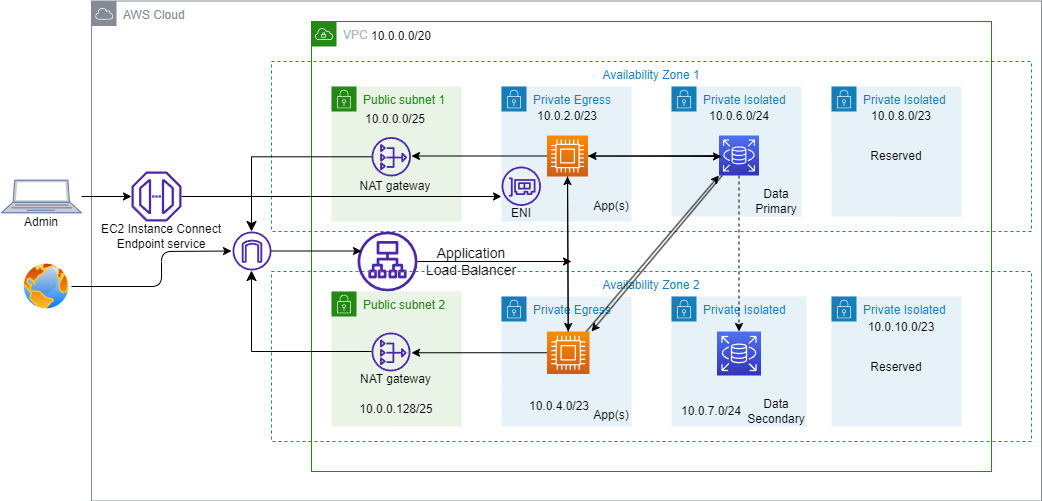

The diagram above was exported from draw.io. Its source (the exported page's mxGraphModel, read from the mxfile embedded in the PNG):
<mxGraphModel dx="2092" dy="563" grid="1" gridSize="10" guides="1" tooltips="1" connect="1" arrows="1" fold="1" page="1" pageScale="1" pageWidth="850" pageHeight="1100" math="0" shadow="0">
  <root>
    <mxCell id="0" />
    <mxCell id="1" parent="0" />
    <mxCell id="8" value="AWS Cloud" style="sketch=0;outlineConnect=0;gradientColor=none;html=1;whiteSpace=wrap;fontSize=12;fontStyle=0;shape=mxgraph.aws4.group;grIcon=mxgraph.aws4.group_aws_cloud;strokeColor=#858B94;fillColor=none;verticalAlign=top;align=left;spacingLeft=30;fontColor=#858B94;dashed=0;movable=1;resizable=1;rotatable=1;deletable=1;editable=1;connectable=1;" parent="1" vertex="1">
      <mxGeometry x="-140" y="289.5" width="950" height="500" as="geometry" />
    </mxCell>
    <mxCell id="9" value="VPC" style="points=[[0,0],[0.25,0],[0.5,0],[0.75,0],[1,0],[1,0.25],[1,0.5],[1,0.75],[1,1],[0.75,1],[0.5,1],[0.25,1],[0,1],[0,0.75],[0,0.5],[0,0.25]];outlineConnect=0;gradientColor=none;html=1;whiteSpace=wrap;fontSize=12;fontStyle=0;container=1;pointerEvents=0;collapsible=0;recursiveResize=0;shape=mxgraph.aws4.group;grIcon=mxgraph.aws4.group_vpc;strokeColor=#248814;fillColor=none;verticalAlign=top;align=left;spacingLeft=30;fontColor=#AAB7B8;dashed=0;movable=0;resizable=0;rotatable=0;deletable=0;editable=0;connectable=0;" parent="1" vertex="1">
      <mxGeometry x="80" y="310" width="680" height="450" as="geometry" />
    </mxCell>
    <mxCell id="35" value="10.0.0.0/20" style="text;html=1;strokeColor=none;fillColor=none;align=center;verticalAlign=middle;whiteSpace=wrap;rounded=0;movable=0;resizable=0;rotatable=0;deletable=0;editable=0;connectable=0;" parent="9" vertex="1">
      <mxGeometry x="60" y="10" width="60" height="10" as="geometry" />
    </mxCell>
    <mxCell id="49" value="" style="sketch=0;outlineConnect=0;fontColor=#232F3E;gradientColor=none;fillColor=#4D27AA;strokeColor=none;dashed=0;verticalLabelPosition=bottom;verticalAlign=top;align=center;html=1;fontSize=12;fontStyle=0;aspect=fixed;pointerEvents=1;shape=mxgraph.aws4.application_load_balancer;movable=0;resizable=0;rotatable=0;deletable=0;editable=0;connectable=0;" parent="9" vertex="1">
      <mxGeometry x="46" y="210" width="60" height="60" as="geometry" />
    </mxCell>
    <mxCell id="50" value="&lt;font style=&quot;font-size: 14px;&quot;&gt;Application &lt;br&gt;Load Balancer&lt;/font&gt;" style="text;html=1;strokeColor=none;fillColor=none;align=center;verticalAlign=middle;whiteSpace=wrap;rounded=0;movable=0;resizable=0;rotatable=0;deletable=0;editable=0;connectable=0;" parent="9" vertex="1">
      <mxGeometry x="100" y="225" width="120" height="30" as="geometry" />
    </mxCell>
    <mxCell id="85" value="" style="endArrow=classic;html=1;strokeColor=#000000;fontSize=14;" parent="9" edge="1">
      <mxGeometry width="50" height="50" relative="1" as="geometry">
        <mxPoint x="106" y="240" as="sourcePoint" />
        <mxPoint x="260" y="240" as="targetPoint" />
      </mxGeometry>
    </mxCell>
    <mxCell id="10" value="Availability Zone 1" style="fillColor=none;strokeColor=#147EBA;dashed=1;verticalAlign=top;fontStyle=0;fontColor=#147EBA;movable=0;resizable=0;rotatable=0;deletable=0;editable=0;connectable=0;" parent="1" vertex="1">
      <mxGeometry x="40" y="350" width="760" height="170" as="geometry" />
    </mxCell>
    <mxCell id="11" value="Availability Zone 2" style="fillColor=none;strokeColor=#147EBA;dashed=1;verticalAlign=top;fontStyle=0;fontColor=#147EBA;movable=0;resizable=0;rotatable=0;deletable=0;editable=0;connectable=0;" parent="1" vertex="1">
      <mxGeometry x="40" y="560" width="760" height="170" as="geometry" />
    </mxCell>
    <mxCell id="12" value="Public subnet 1" style="points=[[0,0],[0.25,0],[0.5,0],[0.75,0],[1,0],[1,0.25],[1,0.5],[1,0.75],[1,1],[0.75,1],[0.5,1],[0.25,1],[0,1],[0,0.75],[0,0.5],[0,0.25]];outlineConnect=0;gradientColor=none;html=1;whiteSpace=wrap;fontSize=12;fontStyle=0;container=1;pointerEvents=0;collapsible=0;recursiveResize=0;shape=mxgraph.aws4.group;grIcon=mxgraph.aws4.group_security_group;grStroke=0;strokeColor=#248814;fillColor=#E9F3E6;verticalAlign=top;align=left;spacingLeft=30;fontColor=#248814;dashed=0;movable=0;resizable=0;rotatable=0;deletable=0;editable=0;connectable=0;" parent="1" vertex="1">
      <mxGeometry x="100" y="375" width="130" height="135" as="geometry" />
    </mxCell>
    <object label="" id="24">
      <mxCell style="sketch=0;outlineConnect=0;fontColor=#232F3E;gradientColor=none;fillColor=#4D27AA;strokeColor=none;dashed=0;verticalLabelPosition=bottom;verticalAlign=top;align=center;html=1;fontSize=12;fontStyle=0;aspect=fixed;pointerEvents=1;shape=mxgraph.aws4.nat_gateway;movable=0;resizable=0;rotatable=0;deletable=0;editable=0;connectable=0;" parent="12" vertex="1">
        <mxGeometry x="40" y="50.5" width="39.5" height="39.5" as="geometry" />
      </mxCell>
    </object>
    <mxCell id="37" value="NAT gateway" style="text;html=1;strokeColor=none;fillColor=none;align=center;verticalAlign=middle;whiteSpace=wrap;rounded=0;movable=0;resizable=0;rotatable=0;deletable=0;editable=0;connectable=0;" parent="12" vertex="1">
      <mxGeometry x="26" y="90" width="76" height="20" as="geometry" />
    </mxCell>
    <mxCell id="42" value="10.0.0.0/25" style="text;html=1;strokeColor=none;fillColor=none;align=center;verticalAlign=middle;whiteSpace=wrap;rounded=0;movable=0;resizable=0;rotatable=0;deletable=0;editable=0;connectable=0;" parent="12" vertex="1">
      <mxGeometry x="34" y="25" width="60" height="15" as="geometry" />
    </mxCell>
    <mxCell id="79" value="" style="edgeStyle=segmentEdgeStyle;endArrow=classic;html=1;curved=0;rounded=0;endSize=8;startSize=8;strokeColor=#000000;fontSize=14;movable=0;resizable=0;rotatable=0;deletable=0;editable=0;connectable=0;" parent="12" source="24" edge="1">
      <mxGeometry width="50" height="50" relative="1" as="geometry">
        <mxPoint x="49.5" y="75" as="sourcePoint" />
        <mxPoint x="-80" y="145" as="targetPoint" />
      </mxGeometry>
    </mxCell>
    <mxCell id="14" value="Private Egress" style="points=[[0,0],[0.25,0],[0.5,0],[0.75,0],[1,0],[1,0.25],[1,0.5],[1,0.75],[1,1],[0.75,1],[0.5,1],[0.25,1],[0,1],[0,0.75],[0,0.5],[0,0.25]];outlineConnect=0;gradientColor=none;html=1;whiteSpace=wrap;fontSize=12;fontStyle=0;container=1;pointerEvents=0;collapsible=0;recursiveResize=0;shape=mxgraph.aws4.group;grIcon=mxgraph.aws4.group_security_group;grStroke=0;strokeColor=#147EBA;fillColor=#E6F2F8;verticalAlign=top;align=left;spacingLeft=30;fontColor=#147EBA;dashed=0;movable=0;resizable=0;rotatable=0;deletable=0;editable=0;connectable=0;" parent="1" vertex="1">
      <mxGeometry x="270" y="375" width="130" height="135" as="geometry" />
    </mxCell>
    <mxCell id="29" value="" style="sketch=0;points=[[0,0,0],[0.25,0,0],[0.5,0,0],[0.75,0,0],[1,0,0],[0,1,0],[0.25,1,0],[0.5,1,0],[0.75,1,0],[1,1,0],[0,0.25,0],[0,0.5,0],[0,0.75,0],[1,0.25,0],[1,0.5,0],[1,0.75,0]];outlineConnect=0;fontColor=#232F3E;gradientColor=#F78E04;gradientDirection=north;fillColor=#D05C17;strokeColor=#ffffff;dashed=0;verticalLabelPosition=bottom;verticalAlign=top;align=center;html=1;fontSize=12;fontStyle=0;aspect=fixed;shape=mxgraph.aws4.resourceIcon;resIcon=mxgraph.aws4.compute;movable=0;resizable=0;rotatable=0;deletable=0;editable=0;connectable=0;" parent="14" vertex="1">
      <mxGeometry x="45.5" y="49" width="41" height="41" as="geometry" />
    </mxCell>
    <mxCell id="44" value="10.0.2.0/23" style="text;html=1;strokeColor=none;fillColor=none;align=center;verticalAlign=middle;whiteSpace=wrap;rounded=0;movable=0;resizable=0;rotatable=0;deletable=0;editable=0;connectable=0;" parent="14" vertex="1">
      <mxGeometry x="36" y="25" width="60" height="10" as="geometry" />
    </mxCell>
    <mxCell id="90" value="" style="sketch=0;outlineConnect=0;fontColor=#232F3E;gradientColor=none;fillColor=#4D27AA;strokeColor=none;dashed=0;verticalLabelPosition=bottom;verticalAlign=top;align=center;html=1;fontSize=12;fontStyle=0;aspect=fixed;pointerEvents=1;shape=mxgraph.aws4.elastic_network_interface;movable=0;resizable=0;rotatable=0;deletable=0;editable=0;connectable=0;" parent="14" vertex="1">
      <mxGeometry y="80" width="39.5" height="39.5" as="geometry" />
    </mxCell>
    <mxCell id="92" value="ENI" style="text;html=1;strokeColor=none;fillColor=none;align=center;verticalAlign=middle;whiteSpace=wrap;rounded=0;" parent="14" vertex="1">
      <mxGeometry y="119.5" width="40" height="15.5" as="geometry" />
    </mxCell>
    <mxCell id="13" value="Public subnet 2" style="points=[[0,0],[0.25,0],[0.5,0],[0.75,0],[1,0],[1,0.25],[1,0.5],[1,0.75],[1,1],[0.75,1],[0.5,1],[0.25,1],[0,1],[0,0.75],[0,0.5],[0,0.25]];outlineConnect=0;gradientColor=none;html=1;whiteSpace=wrap;fontSize=12;fontStyle=0;container=1;pointerEvents=0;collapsible=0;recursiveResize=0;shape=mxgraph.aws4.group;grIcon=mxgraph.aws4.group_security_group;grStroke=0;strokeColor=#248814;fillColor=#E9F3E6;verticalAlign=top;align=left;spacingLeft=30;fontColor=#248814;dashed=0;movable=0;resizable=0;rotatable=0;deletable=0;editable=0;connectable=0;" parent="1" vertex="1">
      <mxGeometry x="100" y="580" width="130" height="135" as="geometry" />
    </mxCell>
    <mxCell id="25" value="" style="sketch=0;outlineConnect=0;fontColor=#232F3E;gradientColor=none;fillColor=#4D27AA;strokeColor=none;dashed=0;verticalLabelPosition=bottom;verticalAlign=top;align=center;html=1;fontSize=12;fontStyle=0;aspect=fixed;pointerEvents=1;shape=mxgraph.aws4.nat_gateway;movable=0;resizable=0;rotatable=0;deletable=0;editable=0;connectable=0;" parent="13" vertex="1">
      <mxGeometry x="40" y="41" width="39" height="39" as="geometry" />
    </mxCell>
    <mxCell id="41" value="NAT gateway" style="text;html=1;strokeColor=none;fillColor=none;align=center;verticalAlign=middle;whiteSpace=wrap;rounded=0;movable=0;resizable=0;rotatable=0;deletable=0;editable=0;connectable=0;" parent="13" vertex="1">
      <mxGeometry x="22" y="80" width="85" height="15" as="geometry" />
    </mxCell>
    <mxCell id="43" value="10.0.0.128/25" style="text;html=1;strokeColor=none;fillColor=none;align=center;verticalAlign=middle;whiteSpace=wrap;rounded=0;movable=0;resizable=0;rotatable=0;deletable=0;editable=0;connectable=0;" parent="13" vertex="1">
      <mxGeometry x="35" y="110" width="60" height="15" as="geometry" />
    </mxCell>
    <mxCell id="15" value="Private Egress" style="points=[[0,0],[0.25,0],[0.5,0],[0.75,0],[1,0],[1,0.25],[1,0.5],[1,0.75],[1,1],[0.75,1],[0.5,1],[0.25,1],[0,1],[0,0.75],[0,0.5],[0,0.25]];outlineConnect=0;gradientColor=none;html=1;whiteSpace=wrap;fontSize=12;fontStyle=0;container=1;pointerEvents=0;collapsible=0;recursiveResize=0;shape=mxgraph.aws4.group;grIcon=mxgraph.aws4.group_security_group;grStroke=0;strokeColor=#147EBA;fillColor=#E6F2F8;verticalAlign=top;align=left;spacingLeft=30;fontColor=#147EBA;dashed=0;movable=0;resizable=0;rotatable=0;deletable=0;editable=0;connectable=0;" parent="1" vertex="1">
      <mxGeometry x="270" y="585" width="130" height="130" as="geometry" />
    </mxCell>
    <mxCell id="30" value="" style="sketch=0;points=[[0,0,0],[0.25,0,0],[0.5,0,0],[0.75,0,0],[1,0,0],[0,1,0],[0.25,1,0],[0.5,1,0],[0.75,1,0],[1,1,0],[0,0.25,0],[0,0.5,0],[0,0.75,0],[1,0.25,0],[1,0.5,0],[1,0.75,0]];outlineConnect=0;fontColor=#232F3E;gradientColor=#F78E04;gradientDirection=north;fillColor=#D05C17;strokeColor=#ffffff;dashed=0;verticalLabelPosition=bottom;verticalAlign=top;align=center;html=1;fontSize=12;fontStyle=0;aspect=fixed;shape=mxgraph.aws4.resourceIcon;resIcon=mxgraph.aws4.compute;movable=0;resizable=0;rotatable=0;deletable=0;editable=0;connectable=0;" parent="15" vertex="1">
      <mxGeometry x="45.5" y="35" width="42.5" height="42.5" as="geometry" />
    </mxCell>
    <mxCell id="46" value="10.0.4.0/23" style="text;html=1;strokeColor=none;fillColor=none;align=center;verticalAlign=middle;whiteSpace=wrap;rounded=0;movable=0;resizable=0;rotatable=0;deletable=0;editable=0;connectable=0;" parent="15" vertex="1">
      <mxGeometry x="28" y="105" width="60" height="10" as="geometry" />
    </mxCell>
    <mxCell id="16" value="Private Isolated" style="points=[[0,0],[0.25,0],[0.5,0],[0.75,0],[1,0],[1,0.25],[1,0.5],[1,0.75],[1,1],[0.75,1],[0.5,1],[0.25,1],[0,1],[0,0.75],[0,0.5],[0,0.25]];outlineConnect=0;gradientColor=none;html=1;whiteSpace=wrap;fontSize=12;fontStyle=0;container=1;pointerEvents=0;collapsible=0;recursiveResize=0;shape=mxgraph.aws4.group;grIcon=mxgraph.aws4.group_security_group;grStroke=0;strokeColor=#147EBA;fillColor=#E6F2F8;verticalAlign=top;align=left;spacingLeft=30;fontColor=#147EBA;dashed=0;movable=0;resizable=0;rotatable=0;deletable=0;editable=0;connectable=0;" parent="1" vertex="1">
      <mxGeometry x="440" y="375" width="130" height="130" as="geometry" />
    </mxCell>
    <mxCell id="22" value="" style="sketch=0;points=[[0,0,0],[0.25,0,0],[0.5,0,0],[0.75,0,0],[1,0,0],[0,1,0],[0.25,1,0],[0.5,1,0],[0.75,1,0],[1,1,0],[0,0.25,0],[0,0.5,0],[0,0.75,0],[1,0.25,0],[1,0.5,0],[1,0.75,0]];outlineConnect=0;fontColor=#232F3E;gradientColor=#4D72F3;gradientDirection=north;fillColor=#3334B9;strokeColor=#ffffff;dashed=0;verticalLabelPosition=bottom;verticalAlign=top;align=center;html=1;fontSize=12;fontStyle=0;aspect=fixed;shape=mxgraph.aws4.resourceIcon;resIcon=mxgraph.aws4.rds;movable=1;resizable=1;rotatable=1;deletable=1;editable=1;connectable=1;" parent="16" vertex="1">
      <mxGeometry x="47.5" y="49" width="40" height="40" as="geometry" />
    </mxCell>
    <mxCell id="47" value="10.0.6.0/24" style="text;html=1;strokeColor=none;fillColor=none;align=center;verticalAlign=middle;whiteSpace=wrap;rounded=0;movable=0;resizable=0;rotatable=0;deletable=0;editable=0;connectable=0;" parent="16" vertex="1">
      <mxGeometry x="37.5" y="25" width="60" height="10" as="geometry" />
    </mxCell>
    <mxCell id="34" value="Data&lt;br&gt;Primary" style="text;html=1;strokeColor=none;fillColor=none;align=center;verticalAlign=middle;whiteSpace=wrap;rounded=0;movable=1;resizable=1;rotatable=1;deletable=1;editable=1;connectable=1;" parent="16" vertex="1">
      <mxGeometry x="80" y="105" width="50" height="20" as="geometry" />
    </mxCell>
    <mxCell id="17" value="Private Isolated" style="points=[[0,0],[0.25,0],[0.5,0],[0.75,0],[1,0],[1,0.25],[1,0.5],[1,0.75],[1,1],[0.75,1],[0.5,1],[0.25,1],[0,1],[0,0.75],[0,0.5],[0,0.25]];outlineConnect=0;gradientColor=none;html=1;whiteSpace=wrap;fontSize=12;fontStyle=0;container=1;pointerEvents=0;collapsible=0;recursiveResize=0;shape=mxgraph.aws4.group;grIcon=mxgraph.aws4.group_security_group;grStroke=0;strokeColor=#147EBA;fillColor=#E6F2F8;verticalAlign=top;align=left;spacingLeft=30;fontColor=#147EBA;dashed=0;movable=0;resizable=0;rotatable=0;deletable=0;editable=0;connectable=0;" parent="1" vertex="1">
      <mxGeometry x="600" y="375" width="130" height="130" as="geometry" />
    </mxCell>
    <mxCell id="86" value="10.0.8.0/23" style="text;html=1;strokeColor=none;fillColor=none;align=center;verticalAlign=middle;whiteSpace=wrap;rounded=0;movable=0;resizable=0;rotatable=0;deletable=0;editable=0;connectable=0;" parent="17" vertex="1">
      <mxGeometry x="40" y="25" width="60" height="10" as="geometry" />
    </mxCell>
    <mxCell id="18" value="Private Isolated" style="points=[[0,0],[0.25,0],[0.5,0],[0.75,0],[1,0],[1,0.25],[1,0.5],[1,0.75],[1,1],[0.75,1],[0.5,1],[0.25,1],[0,1],[0,0.75],[0,0.5],[0,0.25]];outlineConnect=0;gradientColor=none;html=1;whiteSpace=wrap;fontSize=12;fontStyle=0;container=1;pointerEvents=0;collapsible=0;recursiveResize=0;shape=mxgraph.aws4.group;grIcon=mxgraph.aws4.group_security_group;grStroke=0;strokeColor=#147EBA;fillColor=#E6F2F8;verticalAlign=top;align=left;spacingLeft=30;fontColor=#147EBA;dashed=0;movable=0;resizable=0;rotatable=0;deletable=0;editable=0;connectable=0;" parent="1" vertex="1">
      <mxGeometry x="440" y="585" width="135" height="130" as="geometry" />
    </mxCell>
    <mxCell id="21" value="" style="sketch=0;points=[[0,0,0],[0.25,0,0],[0.5,0,0],[0.75,0,0],[1,0,0],[0,1,0],[0.25,1,0],[0.5,1,0],[0.75,1,0],[1,1,0],[0,0.25,0],[0,0.5,0],[0,0.75,0],[1,0.25,0],[1,0.5,0],[1,0.75,0]];outlineConnect=0;fontColor=#232F3E;gradientColor=#4D72F3;gradientDirection=north;fillColor=#3334B9;strokeColor=#ffffff;dashed=0;verticalLabelPosition=bottom;verticalAlign=top;align=center;html=1;fontSize=12;fontStyle=0;aspect=fixed;shape=mxgraph.aws4.resourceIcon;resIcon=mxgraph.aws4.rds;movable=0;resizable=0;rotatable=0;deletable=0;editable=0;connectable=0;" parent="18" vertex="1">
      <mxGeometry x="45.5" y="35" width="44" height="44" as="geometry" />
    </mxCell>
    <mxCell id="38" value="Data&lt;br&gt;Secondary" style="text;html=1;strokeColor=none;fillColor=none;align=center;verticalAlign=middle;whiteSpace=wrap;rounded=0;movable=0;resizable=0;rotatable=0;deletable=0;editable=0;connectable=0;" parent="18" vertex="1">
      <mxGeometry x="80" y="110" width="50" height="10" as="geometry" />
    </mxCell>
    <mxCell id="48" value="10.0.7.0/24" style="text;html=1;strokeColor=none;fillColor=none;align=center;verticalAlign=middle;whiteSpace=wrap;rounded=0;movable=0;resizable=0;rotatable=0;deletable=0;editable=0;connectable=0;" parent="18" vertex="1">
      <mxGeometry x="10" y="110" width="60" height="10" as="geometry" />
    </mxCell>
    <mxCell id="19" value="Private Isolated" style="points=[[0,0],[0.25,0],[0.5,0],[0.75,0],[1,0],[1,0.25],[1,0.5],[1,0.75],[1,1],[0.75,1],[0.5,1],[0.25,1],[0,1],[0,0.75],[0,0.5],[0,0.25]];outlineConnect=0;gradientColor=none;html=1;whiteSpace=wrap;fontSize=12;fontStyle=0;container=1;pointerEvents=0;collapsible=0;recursiveResize=0;shape=mxgraph.aws4.group;grIcon=mxgraph.aws4.group_security_group;grStroke=0;strokeColor=#147EBA;fillColor=#E6F2F8;verticalAlign=top;align=left;spacingLeft=30;fontColor=#147EBA;dashed=0;movable=0;resizable=0;rotatable=0;deletable=0;editable=0;connectable=0;" parent="1" vertex="1">
      <mxGeometry x="600" y="585" width="130" height="130" as="geometry" />
    </mxCell>
    <mxCell id="32" value="Reserved&lt;br&gt;" style="text;html=1;strokeColor=none;fillColor=none;align=center;verticalAlign=middle;whiteSpace=wrap;rounded=0;movable=0;resizable=0;rotatable=0;deletable=0;editable=0;connectable=0;" parent="19" vertex="1">
      <mxGeometry x="35" y="53" width="60" height="35" as="geometry" />
    </mxCell>
    <mxCell id="88" value="10.0.10.0/23" style="text;html=1;strokeColor=none;fillColor=none;align=center;verticalAlign=middle;whiteSpace=wrap;rounded=0;movable=0;resizable=0;rotatable=0;deletable=0;editable=0;connectable=0;" parent="19" vertex="1">
      <mxGeometry x="40" y="26" width="60" height="10" as="geometry" />
    </mxCell>
    <mxCell id="54" style="edgeStyle=none;html=1;fontSize=14;movable=0;resizable=0;rotatable=0;deletable=0;editable=0;connectable=0;" parent="1" source="23" edge="1">
      <mxGeometry relative="1" as="geometry">
        <mxPoint x="130" y="539.5" as="targetPoint" />
      </mxGeometry>
    </mxCell>
    <mxCell id="23" value="" style="sketch=0;outlineConnect=0;fontColor=#232F3E;gradientColor=none;fillColor=#4D27AA;strokeColor=none;dashed=0;verticalLabelPosition=bottom;verticalAlign=top;align=center;html=1;fontSize=12;fontStyle=0;aspect=fixed;pointerEvents=1;shape=mxgraph.aws4.internet_gateway;movable=0;resizable=0;rotatable=0;deletable=0;editable=0;connectable=0;" parent="1" vertex="1">
      <mxGeometry x="1" y="520" width="39" height="39" as="geometry" />
    </mxCell>
    <mxCell id="33" value="Reserved" style="text;html=1;strokeColor=none;fillColor=none;align=center;verticalAlign=middle;whiteSpace=wrap;rounded=0;movable=0;resizable=0;rotatable=0;deletable=0;editable=0;connectable=0;" parent="1" vertex="1">
      <mxGeometry x="635" y="430" width="60" height="30" as="geometry" />
    </mxCell>
    <mxCell id="39" value="App(s)" style="text;html=1;strokeColor=none;fillColor=none;align=center;verticalAlign=middle;whiteSpace=wrap;rounded=0;movable=0;resizable=0;rotatable=0;deletable=0;editable=0;connectable=0;" parent="1" vertex="1">
      <mxGeometry x="350" y="485" width="60" height="20" as="geometry" />
    </mxCell>
    <mxCell id="40" value="App(s)" style="text;html=1;strokeColor=none;fillColor=none;align=center;verticalAlign=middle;whiteSpace=wrap;rounded=0;movable=0;resizable=0;rotatable=0;deletable=0;editable=0;connectable=0;" parent="1" vertex="1">
      <mxGeometry x="360" y="692.5" width="40" height="22.5" as="geometry" />
    </mxCell>
    <mxCell id="58" style="edgeStyle=none;html=1;fontSize=14;movable=0;resizable=0;rotatable=0;deletable=0;editable=0;connectable=0;" parent="1" source="29" edge="1">
      <mxGeometry relative="1" as="geometry">
        <mxPoint x="180" y="444.5" as="targetPoint" />
      </mxGeometry>
    </mxCell>
    <mxCell id="60" style="edgeStyle=none;html=1;fontSize=14;movable=0;resizable=0;rotatable=0;deletable=0;editable=0;connectable=0;" parent="1" source="30" edge="1">
      <mxGeometry relative="1" as="geometry">
        <mxPoint x="180" y="641.25" as="targetPoint" />
      </mxGeometry>
    </mxCell>
    <mxCell id="61" style="edgeStyle=none;html=1;entryX=0.5;entryY=0;entryDx=0;entryDy=0;entryPerimeter=0;fontSize=14;" parent="1" source="29" target="30" edge="1">
      <mxGeometry relative="1" as="geometry" />
    </mxCell>
    <mxCell id="62" style="edgeStyle=none;html=1;entryX=0.5;entryY=1;entryDx=0;entryDy=0;entryPerimeter=0;fontSize=14;movable=0;resizable=0;rotatable=0;deletable=0;editable=0;connectable=0;" parent="1" source="30" target="29" edge="1">
      <mxGeometry relative="1" as="geometry" />
    </mxCell>
    <mxCell id="64" style="edgeStyle=none;html=1;fontSize=14;" parent="1" source="29" edge="1">
      <mxGeometry relative="1" as="geometry">
        <mxPoint x="490" y="445" as="targetPoint" />
      </mxGeometry>
    </mxCell>
    <mxCell id="65" style="edgeStyle=none;html=1;entryX=1;entryY=0.5;entryDx=0;entryDy=0;entryPerimeter=0;fontSize=14;movable=0;resizable=0;rotatable=0;deletable=0;editable=0;connectable=0;" parent="1" source="22" target="29" edge="1">
      <mxGeometry relative="1" as="geometry" />
    </mxCell>
    <mxCell id="66" style="edgeStyle=none;html=1;fontSize=14;movable=1;resizable=1;rotatable=1;deletable=1;editable=1;connectable=1;dashed=1;strokeColor=#000000;" parent="1" source="22" edge="1">
      <mxGeometry relative="1" as="geometry">
        <mxPoint x="507.5" y="620" as="targetPoint" />
      </mxGeometry>
    </mxCell>
    <mxCell id="67" style="edgeStyle=none;html=1;fontSize=14;movable=0;resizable=0;rotatable=0;deletable=0;editable=0;connectable=0;" parent="1" source="22" edge="1">
      <mxGeometry relative="1" as="geometry">
        <mxPoint x="360" y="620" as="targetPoint" />
      </mxGeometry>
    </mxCell>
    <mxCell id="68" style="edgeStyle=none;html=1;entryX=0;entryY=1;entryDx=0;entryDy=0;entryPerimeter=0;fontSize=14;movable=0;resizable=0;rotatable=0;deletable=0;editable=0;connectable=0;" parent="1" source="30" target="22" edge="1">
      <mxGeometry relative="1" as="geometry" />
    </mxCell>
    <mxCell id="73" style="edgeStyle=none;html=1;fontSize=14;movable=0;resizable=0;rotatable=0;deletable=0;editable=0;connectable=0;" parent="1" source="72" edge="1">
      <mxGeometry relative="1" as="geometry">
        <mxPoint y="539.5" as="targetPoint" />
        <Array as="points">
          <mxPoint x="-70" y="575" />
          <mxPoint x="-70" y="540" />
        </Array>
      </mxGeometry>
    </mxCell>
    <mxCell id="72" value="" style="aspect=fixed;perimeter=ellipsePerimeter;html=1;align=center;shadow=0;dashed=0;spacingTop=3;image;image=img/lib/active_directory/internet_globe.svg;fontSize=14;movable=0;resizable=0;rotatable=0;deletable=0;editable=0;connectable=0;" parent="1" vertex="1">
      <mxGeometry x="-210" y="550" width="50" height="50" as="geometry" />
    </mxCell>
    <mxCell id="80" value="" style="edgeStyle=segmentEdgeStyle;endArrow=classic;html=1;curved=0;rounded=0;endSize=8;startSize=8;strokeColor=#000000;fontSize=14;movable=0;resizable=0;rotatable=0;deletable=0;editable=0;connectable=0;" parent="1" edge="1">
      <mxGeometry width="50" height="50" relative="1" as="geometry">
        <mxPoint x="140" y="640" as="sourcePoint" />
        <mxPoint x="20" y="559" as="targetPoint" />
      </mxGeometry>
    </mxCell>
    <mxCell id="97" style="edgeStyle=none;html=1;movable=0;resizable=0;rotatable=0;deletable=0;editable=0;connectable=0;" parent="1" source="91" edge="1">
      <mxGeometry relative="1" as="geometry">
        <mxPoint x="270" y="485" as="targetPoint" />
      </mxGeometry>
    </mxCell>
    <mxCell id="91" value="" style="sketch=0;outlineConnect=0;fontColor=#232F3E;gradientColor=none;fillColor=#4D27AA;strokeColor=none;dashed=0;verticalLabelPosition=bottom;verticalAlign=top;align=center;html=1;fontSize=12;fontStyle=0;aspect=fixed;pointerEvents=1;shape=mxgraph.aws4.endpoint;movable=0;resizable=0;rotatable=0;deletable=0;editable=0;connectable=0;" parent="1" vertex="1">
      <mxGeometry x="-100" y="460" width="50" height="50" as="geometry" />
    </mxCell>
    <mxCell id="94" value="EC2 Instance Connect&lt;br&gt;Endpoint service" style="text;html=1;strokeColor=none;fillColor=none;align=center;verticalAlign=middle;whiteSpace=wrap;rounded=0;movable=0;resizable=0;rotatable=0;deletable=0;editable=0;connectable=0;" parent="1" vertex="1">
      <mxGeometry x="-140" y="510" width="140" height="30" as="geometry" />
    </mxCell>
    <mxCell id="102" style="edgeStyle=none;html=1;movable=0;resizable=0;rotatable=0;deletable=0;editable=0;connectable=0;" parent="1" source="101" target="91" edge="1">
      <mxGeometry relative="1" as="geometry" />
    </mxCell>
    <mxCell id="101" value="" style="fontColor=#0066CC;verticalAlign=top;verticalLabelPosition=bottom;labelPosition=center;align=center;html=1;outlineConnect=0;fillColor=#CCCCCC;strokeColor=#6881B3;gradientColor=none;gradientDirection=north;strokeWidth=2;shape=mxgraph.networks.laptop;movable=0;resizable=0;rotatable=0;deletable=0;editable=0;connectable=0;" parent="1" vertex="1">
      <mxGeometry x="-230" y="468.75" width="80" height="32.5" as="geometry" />
    </mxCell>
    <mxCell id="103" value="Admin" style="text;html=1;strokeColor=none;fillColor=none;align=center;verticalAlign=middle;whiteSpace=wrap;rounded=0;movable=0;resizable=0;rotatable=0;deletable=0;editable=0;connectable=0;" parent="1" vertex="1">
      <mxGeometry x="-220" y="501.25" width="60" height="18.75" as="geometry" />
    </mxCell>
  </root>
</mxGraphModel>